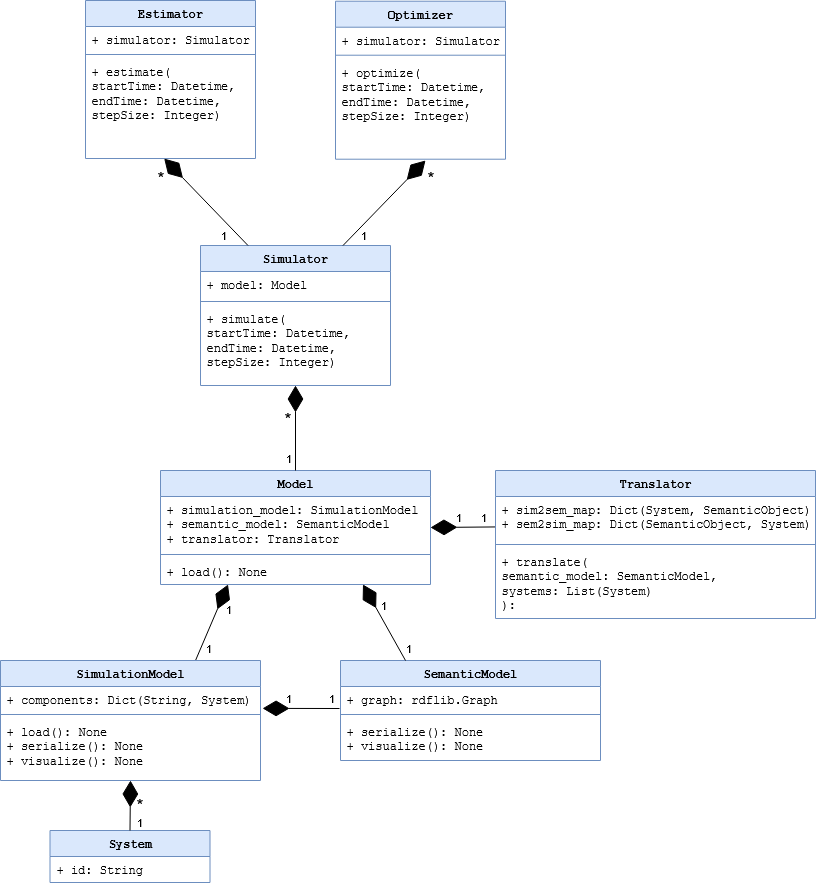

The diagram above was exported from draw.io. Its source (the exported page's mxGraphModel, read from the mxfile embedded in the PNG):
<mxGraphModel dx="2066" dy="1139" grid="1" gridSize="10" guides="1" tooltips="1" connect="1" arrows="1" fold="1" page="1" pageScale="1" pageWidth="850" pageHeight="1100" math="0" shadow="0" extFonts="Permanent Marker^https://fonts.googleapis.com/css?family=Permanent+Marker">
  <root>
    <mxCell id="0" />
    <mxCell id="1" parent="0" />
    <mxCell id="yYy_ABP9Qrb4sMBPM824-1" value="Model" style="swimlane;fontStyle=1;align=center;verticalAlign=top;childLayout=stackLayout;horizontal=1;startSize=26;horizontalStack=0;resizeParent=1;resizeParentMax=0;resizeLast=0;collapsible=1;marginBottom=0;whiteSpace=wrap;html=1;fillColor=#dae8fc;strokeColor=#6c8ebf;fontFamily=Courier New;" parent="1" vertex="1">
      <mxGeometry x="185" y="510" width="270" height="114" as="geometry" />
    </mxCell>
    <mxCell id="yYy_ABP9Qrb4sMBPM824-2" value="&lt;div&gt;&lt;font&gt;+ simulation_model: SimulationModel&lt;/font&gt;&lt;/div&gt;&lt;div&gt;&lt;font&gt;+ semantic_model: SemanticModel&lt;/font&gt;&lt;/div&gt;&lt;div&gt;&lt;font&gt;+ translator: Translator&lt;/font&gt;&lt;/div&gt;" style="text;strokeColor=none;fillColor=none;align=left;verticalAlign=top;spacingLeft=4;spacingRight=4;overflow=hidden;rotatable=0;points=[[0,0.5],[1,0.5]];portConstraint=eastwest;whiteSpace=wrap;html=1;fontFamily=Courier New;" parent="yYy_ABP9Qrb4sMBPM824-1" vertex="1">
      <mxGeometry y="26" width="270" height="54" as="geometry" />
    </mxCell>
    <mxCell id="yYy_ABP9Qrb4sMBPM824-3" value="" style="line;strokeWidth=1;fillColor=none;align=left;verticalAlign=middle;spacingTop=-1;spacingLeft=3;spacingRight=3;rotatable=0;labelPosition=right;points=[];portConstraint=eastwest;strokeColor=inherit;fontFamily=Courier New;" parent="yYy_ABP9Qrb4sMBPM824-1" vertex="1">
      <mxGeometry y="80" width="270" height="8" as="geometry" />
    </mxCell>
    <mxCell id="yYy_ABP9Qrb4sMBPM824-4" value="+ load(): None " style="text;strokeColor=none;fillColor=none;align=left;verticalAlign=top;spacingLeft=4;spacingRight=4;overflow=hidden;rotatable=0;points=[[0,0.5],[1,0.5]];portConstraint=eastwest;whiteSpace=wrap;html=1;fontFamily=Courier New;" parent="yYy_ABP9Qrb4sMBPM824-1" vertex="1">
      <mxGeometry y="88" width="270" height="26" as="geometry" />
    </mxCell>
    <mxCell id="yYy_ABP9Qrb4sMBPM824-9" value="" style="endArrow=diamondThin;endFill=1;endSize=24;html=1;rounded=0;exitX=0.75;exitY=0;exitDx=0;exitDy=0;entryX=0.25;entryY=1;entryDx=0;entryDy=0;fontFamily=Courier New;" parent="1" source="JcMZ3KhMtm-2rq8szDXW-33" target="yYy_ABP9Qrb4sMBPM824-1" edge="1">
      <mxGeometry width="160" relative="1" as="geometry">
        <mxPoint x="525" y="870" as="sourcePoint" />
        <mxPoint x="645" y="860" as="targetPoint" />
      </mxGeometry>
    </mxCell>
    <mxCell id="yYy_ABP9Qrb4sMBPM824-14" value="Optimizer" style="swimlane;fontStyle=1;align=center;verticalAlign=top;childLayout=stackLayout;horizontal=1;startSize=26;horizontalStack=0;resizeParent=1;resizeParentMax=0;resizeLast=0;collapsible=1;marginBottom=0;whiteSpace=wrap;html=1;fillColor=#dae8fc;strokeColor=#6c8ebf;fontFamily=Courier New;" parent="1" vertex="1">
      <mxGeometry x="360" y="40.71000000000001" width="170" height="158" as="geometry">
        <mxRectangle x="310" y="330" width="100" height="30" as="alternateBounds" />
      </mxGeometry>
    </mxCell>
    <mxCell id="yYy_ABP9Qrb4sMBPM824-15" value="&lt;div&gt;+ simulator: Simulator&lt;br&gt;&lt;/div&gt;" style="text;strokeColor=none;fillColor=none;align=left;verticalAlign=top;spacingLeft=4;spacingRight=4;overflow=hidden;rotatable=0;points=[[0,0.5],[1,0.5]];portConstraint=eastwest;whiteSpace=wrap;html=1;fontFamily=Courier New;" parent="yYy_ABP9Qrb4sMBPM824-14" vertex="1">
      <mxGeometry y="26" width="170" height="24" as="geometry" />
    </mxCell>
    <mxCell id="yYy_ABP9Qrb4sMBPM824-16" value="" style="line;strokeWidth=1;fillColor=none;align=left;verticalAlign=middle;spacingTop=-1;spacingLeft=3;spacingRight=3;rotatable=0;labelPosition=right;points=[];portConstraint=eastwest;strokeColor=inherit;fontFamily=Courier New;" parent="yYy_ABP9Qrb4sMBPM824-14" vertex="1">
      <mxGeometry y="50" width="170" height="8" as="geometry" />
    </mxCell>
    <mxCell id="yYy_ABP9Qrb4sMBPM824-17" value="&lt;div&gt;+ optimize(&lt;/div&gt;&lt;div&gt;startTime: Datetime, endTime: Datetime,&lt;/div&gt;&lt;div&gt;stepSize:&amp;nbsp;Integer)&lt;br&gt;&lt;/div&gt;&lt;div&gt;&lt;br&gt; &lt;/div&gt;" style="text;strokeColor=none;fillColor=none;align=left;verticalAlign=top;spacingLeft=4;spacingRight=4;overflow=hidden;rotatable=0;points=[[0,0.5],[1,0.5]];portConstraint=eastwest;whiteSpace=wrap;html=1;fontFamily=Courier New;" parent="yYy_ABP9Qrb4sMBPM824-14" vertex="1">
      <mxGeometry y="58" width="170" height="100" as="geometry" />
    </mxCell>
    <mxCell id="yYy_ABP9Qrb4sMBPM824-18" value="Estimator" style="swimlane;fontStyle=1;align=center;verticalAlign=top;childLayout=stackLayout;horizontal=1;startSize=26;horizontalStack=0;resizeParent=1;resizeParentMax=0;resizeLast=0;collapsible=1;marginBottom=0;whiteSpace=wrap;html=1;fillColor=#dae8fc;strokeColor=#6c8ebf;fontFamily=Courier New;" parent="1" vertex="1">
      <mxGeometry x="110" y="40" width="170" height="158" as="geometry" />
    </mxCell>
    <mxCell id="yYy_ABP9Qrb4sMBPM824-19" value="&lt;div&gt;+ simulator: Simulator&lt;br&gt;&lt;/div&gt;" style="text;strokeColor=none;fillColor=none;align=left;verticalAlign=top;spacingLeft=4;spacingRight=4;overflow=hidden;rotatable=0;points=[[0,0.5],[1,0.5]];portConstraint=eastwest;whiteSpace=wrap;html=1;fontFamily=Courier New;" parent="yYy_ABP9Qrb4sMBPM824-18" vertex="1">
      <mxGeometry y="26" width="170" height="24" as="geometry" />
    </mxCell>
    <mxCell id="yYy_ABP9Qrb4sMBPM824-20" value="" style="line;strokeWidth=1;fillColor=none;align=left;verticalAlign=middle;spacingTop=-1;spacingLeft=3;spacingRight=3;rotatable=0;labelPosition=right;points=[];portConstraint=eastwest;strokeColor=inherit;fontFamily=Courier New;" parent="yYy_ABP9Qrb4sMBPM824-18" vertex="1">
      <mxGeometry y="50" width="170" height="8" as="geometry" />
    </mxCell>
    <mxCell id="yYy_ABP9Qrb4sMBPM824-21" value="&lt;div&gt;+ estimate(&lt;/div&gt;&lt;div&gt;startTime: Datetime, endTime: Datetime,&lt;/div&gt;&lt;div&gt;stepSize:&amp;nbsp;Integer)&lt;br&gt;&lt;/div&gt;&lt;div&gt;&lt;br&gt; &lt;/div&gt;" style="text;strokeColor=none;fillColor=none;align=left;verticalAlign=top;spacingLeft=4;spacingRight=4;overflow=hidden;rotatable=0;points=[[0,0.5],[1,0.5]];portConstraint=eastwest;whiteSpace=wrap;html=1;fontFamily=Courier New;" parent="yYy_ABP9Qrb4sMBPM824-18" vertex="1">
      <mxGeometry y="58" width="170" height="100" as="geometry" />
    </mxCell>
    <mxCell id="yYy_ABP9Qrb4sMBPM824-25" value="Simulator" style="swimlane;fontStyle=1;align=center;verticalAlign=top;childLayout=stackLayout;horizontal=1;startSize=26;horizontalStack=0;resizeParent=1;resizeParentMax=0;resizeLast=0;collapsible=1;marginBottom=0;whiteSpace=wrap;html=1;fillColor=#dae8fc;strokeColor=#6c8ebf;fontFamily=Courier New;" parent="1" vertex="1">
      <mxGeometry x="225" y="285" width="190" height="140" as="geometry" />
    </mxCell>
    <mxCell id="yYy_ABP9Qrb4sMBPM824-26" value="+ model: Model" style="text;strokeColor=none;fillColor=none;align=left;verticalAlign=top;spacingLeft=4;spacingRight=4;overflow=hidden;rotatable=0;points=[[0,0.5],[1,0.5]];portConstraint=eastwest;whiteSpace=wrap;html=1;fontFamily=Courier New;" parent="yYy_ABP9Qrb4sMBPM824-25" vertex="1">
      <mxGeometry y="26" width="190" height="26" as="geometry" />
    </mxCell>
    <mxCell id="yYy_ABP9Qrb4sMBPM824-27" value="" style="line;strokeWidth=1;fillColor=none;align=left;verticalAlign=middle;spacingTop=-1;spacingLeft=3;spacingRight=3;rotatable=0;labelPosition=right;points=[];portConstraint=eastwest;strokeColor=inherit;fontFamily=Courier New;" parent="yYy_ABP9Qrb4sMBPM824-25" vertex="1">
      <mxGeometry y="52" width="190" height="8" as="geometry" />
    </mxCell>
    <mxCell id="yYy_ABP9Qrb4sMBPM824-28" value="&lt;div&gt;+ simulate(&lt;/div&gt;&lt;div&gt;startTime: Datetime, endTime: Datetime,&lt;/div&gt;&lt;div&gt;stepSize: Integer)&lt;br&gt;&lt;/div&gt;&lt;div&gt;&lt;br&gt; &lt;/div&gt;" style="text;strokeColor=none;fillColor=none;align=left;verticalAlign=top;spacingLeft=4;spacingRight=4;overflow=hidden;rotatable=0;points=[[0,0.5],[1,0.5]];portConstraint=eastwest;whiteSpace=wrap;html=1;fontFamily=Courier New;" parent="yYy_ABP9Qrb4sMBPM824-25" vertex="1">
      <mxGeometry y="60" width="190" height="80" as="geometry" />
    </mxCell>
    <mxCell id="yYy_ABP9Qrb4sMBPM824-29" value="" style="endArrow=diamondThin;endFill=1;endSize=24;html=1;rounded=0;exitX=0.5;exitY=0;exitDx=0;exitDy=0;fontFamily=Courier New;entryX=0.5;entryY=1;entryDx=0;entryDy=0;" parent="1" source="yYy_ABP9Qrb4sMBPM824-1" target="yYy_ABP9Qrb4sMBPM824-25" edge="1">
      <mxGeometry width="160" relative="1" as="geometry">
        <mxPoint x="585" y="475" as="sourcePoint" />
        <mxPoint x="913" y="357" as="targetPoint" />
      </mxGeometry>
    </mxCell>
    <mxCell id="yYy_ABP9Qrb4sMBPM824-31" value="" style="endArrow=diamondThin;endFill=1;endSize=24;html=1;rounded=0;exitX=0.75;exitY=0;exitDx=0;exitDy=0;fontFamily=Courier New;" parent="1" source="yYy_ABP9Qrb4sMBPM824-25" edge="1">
      <mxGeometry width="160" relative="1" as="geometry">
        <mxPoint x="800" y="458" as="sourcePoint" />
        <mxPoint x="450" y="200" as="targetPoint" />
      </mxGeometry>
    </mxCell>
    <mxCell id="yYy_ABP9Qrb4sMBPM824-32" value="" style="endArrow=diamondThin;endFill=1;endSize=24;html=1;rounded=0;entryX=0.463;entryY=1.001;entryDx=0;entryDy=0;exitX=0.25;exitY=0;exitDx=0;exitDy=0;fontFamily=Courier New;entryPerimeter=0;" parent="1" source="yYy_ABP9Qrb4sMBPM824-25" target="yYy_ABP9Qrb4sMBPM824-21" edge="1">
      <mxGeometry width="160" relative="1" as="geometry">
        <mxPoint x="402" y="-108" as="sourcePoint" />
        <mxPoint x="695" y="165" as="targetPoint" />
      </mxGeometry>
    </mxCell>
    <mxCell id="yYy_ABP9Qrb4sMBPM824-37" value="&lt;font style=&quot;font-size: 18px;&quot;&gt;*&lt;/font&gt;" style="edgeLabel;html=1;align=center;verticalAlign=middle;resizable=0;points=[];labelBackgroundColor=none;" parent="1" vertex="1" connectable="0">
      <mxGeometry x="447.0040329586651" y="368.9974216676492" as="geometry">
        <mxPoint x="-136" y="90" as="offset" />
      </mxGeometry>
    </mxCell>
    <mxCell id="yYy_ABP9Qrb4sMBPM824-39" value="1" style="edgeLabel;html=1;align=center;verticalAlign=middle;resizable=0;points=[];labelBackgroundColor=none;" parent="1" vertex="1" connectable="0">
      <mxGeometry x="464.9988126179705" y="510.0023350040201" as="geometry">
        <mxPoint x="-152" y="-13" as="offset" />
      </mxGeometry>
    </mxCell>
    <mxCell id="yYy_ABP9Qrb4sMBPM824-50" value="1" style="edgeLabel;html=1;align=center;verticalAlign=middle;resizable=0;points=[];labelBackgroundColor=none;" parent="1" vertex="1" connectable="0">
      <mxGeometry x="404.99881261797054" y="661.0023350040201" as="geometry">
        <mxPoint x="-152" y="-13" as="offset" />
      </mxGeometry>
    </mxCell>
    <mxCell id="JcMZ3KhMtm-2rq8szDXW-1" value="" style="endArrow=diamondThin;endFill=1;endSize=24;html=1;rounded=0;fontFamily=Courier New;entryX=1;entryY=0.5;entryDx=0;entryDy=0;exitX=0;exitY=0.692;exitDx=0;exitDy=0;exitPerimeter=0;" parent="1" source="JcMZ3KhMtm-2rq8szDXW-3" target="yYy_ABP9Qrb4sMBPM824-1" edge="1">
      <mxGeometry width="160" relative="1" as="geometry">
        <mxPoint x="500" y="567" as="sourcePoint" />
        <mxPoint x="495" y="490" as="targetPoint" />
      </mxGeometry>
    </mxCell>
    <mxCell id="JcMZ3KhMtm-2rq8szDXW-2" value="Translator" style="swimlane;fontStyle=1;align=center;verticalAlign=top;childLayout=stackLayout;horizontal=1;startSize=26;horizontalStack=0;resizeParent=1;resizeParentMax=0;resizeLast=0;collapsible=1;marginBottom=0;whiteSpace=wrap;html=1;fillColor=#dae8fc;strokeColor=#6c8ebf;fontFamily=Courier New;" parent="1" vertex="1">
      <mxGeometry x="520" y="510" width="320" height="148" as="geometry" />
    </mxCell>
    <mxCell id="JcMZ3KhMtm-2rq8szDXW-3" value="&lt;div&gt;&lt;font&gt;+ sim2sem_map: Dict(System, SemanticObject) &lt;br&gt;&lt;/font&gt;&lt;/div&gt;&lt;div&gt;&lt;font&gt;+ sem2sim_map: Dict(SemanticObject, System)&lt;/font&gt;&lt;/div&gt;" style="text;strokeColor=none;fillColor=none;align=left;verticalAlign=top;spacingLeft=4;spacingRight=4;overflow=hidden;rotatable=0;points=[[0,0.5],[1,0.5]];portConstraint=eastwest;whiteSpace=wrap;html=1;fontFamily=Courier New;" parent="JcMZ3KhMtm-2rq8szDXW-2" vertex="1">
      <mxGeometry y="26" width="320" height="44" as="geometry" />
    </mxCell>
    <mxCell id="JcMZ3KhMtm-2rq8szDXW-4" value="" style="line;strokeWidth=1;fillColor=none;align=left;verticalAlign=middle;spacingTop=-1;spacingLeft=3;spacingRight=3;rotatable=0;labelPosition=right;points=[];portConstraint=eastwest;strokeColor=inherit;fontFamily=Courier New;" parent="JcMZ3KhMtm-2rq8szDXW-2" vertex="1">
      <mxGeometry y="70" width="320" height="8" as="geometry" />
    </mxCell>
    <mxCell id="JcMZ3KhMtm-2rq8szDXW-5" value="&lt;div&gt;+ translate(&lt;/div&gt;&lt;div&gt;semantic_model: SemanticModel,&lt;/div&gt;&lt;div&gt;systems: List(System)&lt;/div&gt;&lt;div&gt;): &lt;br&gt;&lt;/div&gt;" style="text;strokeColor=none;fillColor=none;align=left;verticalAlign=top;spacingLeft=4;spacingRight=4;overflow=hidden;rotatable=0;points=[[0,0.5],[1,0.5]];portConstraint=eastwest;whiteSpace=wrap;html=1;fontFamily=Courier New;" parent="JcMZ3KhMtm-2rq8szDXW-2" vertex="1">
      <mxGeometry y="78" width="320" height="70" as="geometry" />
    </mxCell>
    <mxCell id="JcMZ3KhMtm-2rq8szDXW-6" value="1" style="edgeLabel;html=1;align=center;verticalAlign=middle;resizable=0;points=[];labelBackgroundColor=none;" parent="1" vertex="1" connectable="0">
      <mxGeometry x="634.9988126179705" y="569.0023350040201" as="geometry">
        <mxPoint x="-152" y="-13" as="offset" />
      </mxGeometry>
    </mxCell>
    <mxCell id="JcMZ3KhMtm-2rq8szDXW-19" value="&lt;font style=&quot;font-size: 18px;&quot;&gt;*&lt;/font&gt;" style="edgeLabel;html=1;align=center;verticalAlign=middle;resizable=0;points=[];labelBackgroundColor=none;" parent="1" vertex="1" connectable="0">
      <mxGeometry x="320.0040329586651" y="127.99742166764918" as="geometry">
        <mxPoint x="-136" y="90" as="offset" />
      </mxGeometry>
    </mxCell>
    <mxCell id="JcMZ3KhMtm-2rq8szDXW-20" value="1" style="edgeLabel;html=1;align=center;verticalAlign=middle;resizable=0;points=[];labelBackgroundColor=none;" parent="1" vertex="1" connectable="0">
      <mxGeometry x="399.9988126179705" y="287.0023350040201" as="geometry">
        <mxPoint x="-152" y="-13" as="offset" />
      </mxGeometry>
    </mxCell>
    <mxCell id="JcMZ3KhMtm-2rq8szDXW-22" value="&lt;font style=&quot;font-size: 18px;&quot;&gt;*&lt;/font&gt;" style="edgeLabel;html=1;align=center;verticalAlign=middle;resizable=0;points=[];labelBackgroundColor=none;" parent="1" vertex="1" connectable="0">
      <mxGeometry x="590.0040329586651" y="127.99742166764918" as="geometry">
        <mxPoint x="-136" y="90" as="offset" />
      </mxGeometry>
    </mxCell>
    <mxCell id="JcMZ3KhMtm-2rq8szDXW-23" value="1" style="edgeLabel;html=1;align=center;verticalAlign=middle;resizable=0;points=[];labelBackgroundColor=none;" parent="1" vertex="1" connectable="0">
      <mxGeometry x="539.9988126179705" y="287.0023350040201" as="geometry">
        <mxPoint x="-152" y="-13" as="offset" />
      </mxGeometry>
    </mxCell>
    <mxCell id="JcMZ3KhMtm-2rq8szDXW-24" value="1" style="edgeLabel;html=1;align=center;verticalAlign=middle;resizable=0;points=[];labelBackgroundColor=none;" parent="1" vertex="1" connectable="0">
      <mxGeometry x="659.9988126179705" y="569.0023350040201" as="geometry">
        <mxPoint x="-152" y="-13" as="offset" />
      </mxGeometry>
    </mxCell>
    <mxCell id="JcMZ3KhMtm-2rq8szDXW-25" value="1" style="edgeLabel;html=1;align=center;verticalAlign=middle;resizable=0;points=[];labelBackgroundColor=none;" parent="1" vertex="1" connectable="0">
      <mxGeometry x="559.9988126179705" y="657.0023350040201" as="geometry">
        <mxPoint x="-152" y="-13" as="offset" />
      </mxGeometry>
    </mxCell>
    <mxCell id="JcMZ3KhMtm-2rq8szDXW-27" value="System" style="swimlane;fontStyle=1;align=center;verticalAlign=top;childLayout=stackLayout;horizontal=1;startSize=26;horizontalStack=0;resizeParent=1;resizeParentMax=0;resizeLast=0;collapsible=1;marginBottom=0;whiteSpace=wrap;html=1;fillColor=#dae8fc;strokeColor=#6c8ebf;fontFamily=Courier New;" parent="1" vertex="1">
      <mxGeometry x="74.5" y="870" width="160" height="52" as="geometry" />
    </mxCell>
    <mxCell id="JcMZ3KhMtm-2rq8szDXW-28" value="+ id: String" style="text;strokeColor=none;fillColor=none;align=left;verticalAlign=top;spacingLeft=4;spacingRight=4;overflow=hidden;rotatable=0;points=[[0,0.5],[1,0.5]];portConstraint=eastwest;whiteSpace=wrap;html=1;fontFamily=Courier New;" parent="JcMZ3KhMtm-2rq8szDXW-27" vertex="1">
      <mxGeometry y="26" width="160" height="26" as="geometry" />
    </mxCell>
    <mxCell id="JcMZ3KhMtm-2rq8szDXW-29" value="SemanticModel" style="swimlane;fontStyle=1;align=center;verticalAlign=top;childLayout=stackLayout;horizontal=1;startSize=26;horizontalStack=0;resizeParent=1;resizeParentMax=0;resizeLast=0;collapsible=1;marginBottom=0;whiteSpace=wrap;html=1;fillColor=#dae8fc;strokeColor=#6c8ebf;fontFamily=Courier New;" parent="1" vertex="1">
      <mxGeometry x="365" y="700" width="260" height="100" as="geometry" />
    </mxCell>
    <mxCell id="JcMZ3KhMtm-2rq8szDXW-30" value="&lt;div&gt;&lt;font&gt;+ graph: rdflib.Graph&lt;/font&gt;&lt;/div&gt;" style="text;strokeColor=none;fillColor=none;align=left;verticalAlign=top;spacingLeft=4;spacingRight=4;overflow=hidden;rotatable=0;points=[[0,0.5],[1,0.5]];portConstraint=eastwest;whiteSpace=wrap;html=1;fontFamily=Courier New;" parent="JcMZ3KhMtm-2rq8szDXW-29" vertex="1">
      <mxGeometry y="26" width="260" height="24" as="geometry" />
    </mxCell>
    <mxCell id="JcMZ3KhMtm-2rq8szDXW-31" value="" style="line;strokeWidth=1;fillColor=none;align=left;verticalAlign=middle;spacingTop=-1;spacingLeft=3;spacingRight=3;rotatable=0;labelPosition=right;points=[];portConstraint=eastwest;strokeColor=inherit;fontFamily=Courier New;" parent="JcMZ3KhMtm-2rq8szDXW-29" vertex="1">
      <mxGeometry y="50" width="260" height="8" as="geometry" />
    </mxCell>
    <mxCell id="JcMZ3KhMtm-2rq8szDXW-32" value="&lt;div&gt;+ serialize(): None&lt;/div&gt;&lt;div&gt;+ visualize(): None&lt;/div&gt;" style="text;strokeColor=none;fillColor=none;align=left;verticalAlign=top;spacingLeft=4;spacingRight=4;overflow=hidden;rotatable=0;points=[[0,0.5],[1,0.5]];portConstraint=eastwest;whiteSpace=wrap;html=1;fontFamily=Courier New;" parent="JcMZ3KhMtm-2rq8szDXW-29" vertex="1">
      <mxGeometry y="58" width="260" height="42" as="geometry" />
    </mxCell>
    <mxCell id="JcMZ3KhMtm-2rq8szDXW-33" value="SimulationModel" style="swimlane;fontStyle=1;align=center;verticalAlign=top;childLayout=stackLayout;horizontal=1;startSize=26;horizontalStack=0;resizeParent=1;resizeParentMax=0;resizeLast=0;collapsible=1;marginBottom=0;whiteSpace=wrap;html=1;fillColor=#dae8fc;strokeColor=#6c8ebf;fontFamily=Courier New;" parent="1" vertex="1">
      <mxGeometry x="25" y="700" width="260" height="120" as="geometry" />
    </mxCell>
    <mxCell id="JcMZ3KhMtm-2rq8szDXW-34" value="&lt;div&gt;&lt;font&gt;+ components: Dict(&lt;/font&gt;String&lt;font&gt;, System)&lt;/font&gt;&lt;/div&gt;&lt;div&gt;&lt;br&gt;&lt;/div&gt;" style="text;strokeColor=none;fillColor=none;align=left;verticalAlign=top;spacingLeft=4;spacingRight=4;overflow=hidden;rotatable=0;points=[[0,0.5],[1,0.5]];portConstraint=eastwest;whiteSpace=wrap;html=1;fontFamily=Courier New;" parent="JcMZ3KhMtm-2rq8szDXW-33" vertex="1">
      <mxGeometry y="26" width="260" height="24" as="geometry" />
    </mxCell>
    <mxCell id="JcMZ3KhMtm-2rq8szDXW-35" value="" style="line;strokeWidth=1;fillColor=none;align=left;verticalAlign=middle;spacingTop=-1;spacingLeft=3;spacingRight=3;rotatable=0;labelPosition=right;points=[];portConstraint=eastwest;strokeColor=inherit;fontFamily=Courier New;" parent="JcMZ3KhMtm-2rq8szDXW-33" vertex="1">
      <mxGeometry y="50" width="260" height="8" as="geometry" />
    </mxCell>
    <mxCell id="JcMZ3KhMtm-2rq8szDXW-36" value="&lt;div&gt;+ load(): None&lt;/div&gt;&lt;div&gt;+ serialize(): None&lt;/div&gt;&lt;div&gt;+ visualize(): None&lt;/div&gt;&lt;div&gt;&lt;br&gt;&lt;/div&gt;" style="text;strokeColor=none;fillColor=none;align=left;verticalAlign=top;spacingLeft=4;spacingRight=4;overflow=hidden;rotatable=0;points=[[0,0.5],[1,0.5]];portConstraint=eastwest;whiteSpace=wrap;html=1;fontFamily=Courier New;" parent="JcMZ3KhMtm-2rq8szDXW-33" vertex="1">
      <mxGeometry y="58" width="260" height="62" as="geometry" />
    </mxCell>
    <mxCell id="JcMZ3KhMtm-2rq8szDXW-38" value="" style="endArrow=diamondThin;endFill=1;endSize=24;html=1;rounded=0;exitX=0.5;exitY=0;exitDx=0;exitDy=0;entryX=0.5;entryY=1;entryDx=0;entryDy=0;fontFamily=Courier New;" parent="1" source="JcMZ3KhMtm-2rq8szDXW-27" target="JcMZ3KhMtm-2rq8szDXW-33" edge="1">
      <mxGeometry width="160" relative="1" as="geometry">
        <mxPoint x="335" y="680" as="sourcePoint" />
        <mxPoint x="335" y="624" as="targetPoint" />
      </mxGeometry>
    </mxCell>
    <mxCell id="JcMZ3KhMtm-2rq8szDXW-40" value="" style="endArrow=diamondThin;endFill=1;endSize=24;html=1;rounded=0;exitX=0.25;exitY=0;exitDx=0;exitDy=0;entryX=0.75;entryY=1;entryDx=0;entryDy=0;fontFamily=Courier New;" parent="1" source="JcMZ3KhMtm-2rq8szDXW-29" target="yYy_ABP9Qrb4sMBPM824-1" edge="1">
      <mxGeometry width="160" relative="1" as="geometry">
        <mxPoint x="215" y="710" as="sourcePoint" />
        <mxPoint x="270" y="624" as="targetPoint" />
      </mxGeometry>
    </mxCell>
    <mxCell id="JcMZ3KhMtm-2rq8szDXW-41" value="1" style="edgeLabel;html=1;align=center;verticalAlign=middle;resizable=0;points=[];labelBackgroundColor=none;" parent="1" vertex="1" connectable="0">
      <mxGeometry x="384.99881261797054" y="700.0023350040201" as="geometry">
        <mxPoint x="-152" y="-13" as="offset" />
      </mxGeometry>
    </mxCell>
    <mxCell id="JcMZ3KhMtm-2rq8szDXW-42" value="1" style="edgeLabel;html=1;align=center;verticalAlign=middle;resizable=0;points=[];labelBackgroundColor=none;" parent="1" vertex="1" connectable="0">
      <mxGeometry x="584.9988126179705" y="700.0023350040201" as="geometry">
        <mxPoint x="-152" y="-13" as="offset" />
      </mxGeometry>
    </mxCell>
    <mxCell id="JcMZ3KhMtm-2rq8szDXW-43" value="1" style="edgeLabel;html=1;align=center;verticalAlign=middle;resizable=0;points=[];labelBackgroundColor=none;" parent="1" vertex="1" connectable="0">
      <mxGeometry x="315.49881261797054" y="874.0023350040201" as="geometry">
        <mxPoint x="-152" y="-13" as="offset" />
      </mxGeometry>
    </mxCell>
    <mxCell id="W9qjSEwSOoDQtMQHvfwe-1" value="&lt;font style=&quot;font-size: 18px;&quot;&gt;*&lt;/font&gt;" style="edgeLabel;html=1;align=center;verticalAlign=middle;resizable=0;points=[];labelBackgroundColor=none;" parent="1" vertex="1" connectable="0">
      <mxGeometry x="299.5" y="754" as="geometry">
        <mxPoint x="-136" y="90" as="offset" />
      </mxGeometry>
    </mxCell>
    <mxCell id="7lhzRFlNdhVN6JOTkmKW-1" value="" style="endArrow=diamondThin;endFill=1;endSize=24;html=1;rounded=0;entryX=1.008;entryY=0.912;entryDx=0;entryDy=0;fontFamily=Courier New;entryPerimeter=0;" edge="1" parent="1" target="JcMZ3KhMtm-2rq8szDXW-34">
      <mxGeometry width="160" relative="1" as="geometry">
        <mxPoint x="364" y="748" as="sourcePoint" />
        <mxPoint x="430" y="700" as="targetPoint" />
      </mxGeometry>
    </mxCell>
    <mxCell id="7lhzRFlNdhVN6JOTkmKW-2" value="1" style="edgeLabel;html=1;align=center;verticalAlign=middle;resizable=0;points=[];labelBackgroundColor=none;" vertex="1" connectable="0" parent="1">
      <mxGeometry x="464" y="750" as="geometry">
        <mxPoint x="-152" y="-13" as="offset" />
      </mxGeometry>
    </mxCell>
    <mxCell id="7lhzRFlNdhVN6JOTkmKW-4" value="1" style="edgeLabel;html=1;align=center;verticalAlign=middle;resizable=0;points=[];labelBackgroundColor=none;" vertex="1" connectable="0" parent="1">
      <mxGeometry x="507" y="750" as="geometry">
        <mxPoint x="-152" y="-13" as="offset" />
      </mxGeometry>
    </mxCell>
  </root>
</mxGraphModel>